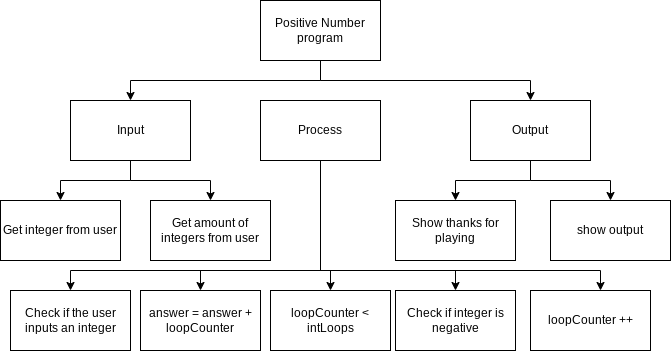

The diagram above was exported from draw.io. Its source (the exported page's mxGraphModel, read from the mxfile embedded in the PNG):
<mxGraphModel dx="650" dy="318" grid="1" gridSize="10" guides="1" tooltips="1" connect="1" arrows="1" fold="1" page="1" pageScale="1" pageWidth="850" pageHeight="1100" math="0" shadow="0">
  <root>
    <mxCell id="0" />
    <mxCell id="1" parent="0" />
    <mxCell id="6" value="Get integer from user" style="rounded=0;whiteSpace=wrap;html=1;" parent="1" vertex="1">
      <mxGeometry x="30" y="370" width="120" height="60" as="geometry" />
    </mxCell>
    <mxCell id="43" style="edgeStyle=orthogonalEdgeStyle;rounded=0;html=1;" edge="1" parent="1" source="7" target="29">
      <mxGeometry relative="1" as="geometry" />
    </mxCell>
    <mxCell id="44" style="edgeStyle=orthogonalEdgeStyle;rounded=0;html=1;entryX=0.5;entryY=0;entryDx=0;entryDy=0;" edge="1" parent="1" source="7" target="35">
      <mxGeometry relative="1" as="geometry" />
    </mxCell>
    <mxCell id="7" value="Output" style="rounded=0;whiteSpace=wrap;html=1;" parent="1" vertex="1">
      <mxGeometry x="500" y="270" width="120" height="60" as="geometry" />
    </mxCell>
    <mxCell id="22" style="edgeStyle=orthogonalEdgeStyle;html=1;rounded=0;" parent="1" source="8" target="20" edge="1">
      <mxGeometry relative="1" as="geometry">
        <Array as="points">
          <mxPoint x="350" y="440" />
          <mxPoint x="360" y="440" />
        </Array>
      </mxGeometry>
    </mxCell>
    <mxCell id="24" style="edgeStyle=orthogonalEdgeStyle;html=1;entryX=0.5;entryY=0;entryDx=0;entryDy=0;rounded=0;" parent="1" source="8" target="23" edge="1">
      <mxGeometry relative="1" as="geometry">
        <Array as="points">
          <mxPoint x="350" y="440" />
          <mxPoint x="100" y="440" />
        </Array>
      </mxGeometry>
    </mxCell>
    <mxCell id="34" style="edgeStyle=none;html=1;entryX=0.5;entryY=0;entryDx=0;entryDy=0;rounded=0;" parent="1" source="8" target="33" edge="1">
      <mxGeometry relative="1" as="geometry">
        <Array as="points">
          <mxPoint x="350" y="440" />
          <mxPoint x="485" y="440" />
        </Array>
      </mxGeometry>
    </mxCell>
    <mxCell id="38" style="edgeStyle=orthogonalEdgeStyle;html=1;entryX=0.5;entryY=0;entryDx=0;entryDy=0;rounded=0;" parent="1" source="8" target="37" edge="1">
      <mxGeometry relative="1" as="geometry">
        <Array as="points">
          <mxPoint x="350" y="440" />
          <mxPoint x="230" y="440" />
        </Array>
      </mxGeometry>
    </mxCell>
    <mxCell id="46" style="edgeStyle=orthogonalEdgeStyle;rounded=0;html=1;" edge="1" parent="1" source="8" target="45">
      <mxGeometry relative="1" as="geometry">
        <Array as="points">
          <mxPoint x="350" y="440" />
          <mxPoint x="630" y="440" />
        </Array>
      </mxGeometry>
    </mxCell>
    <mxCell id="8" value="Process" style="rounded=0;whiteSpace=wrap;html=1;" parent="1" vertex="1">
      <mxGeometry x="290" y="270" width="120" height="60" as="geometry" />
    </mxCell>
    <mxCell id="13" style="edgeStyle=orthogonalEdgeStyle;rounded=0;html=1;entryX=0.5;entryY=0;entryDx=0;entryDy=0;" parent="1" source="9" target="6" edge="1">
      <mxGeometry relative="1" as="geometry">
        <mxPoint x="80" y="380" as="targetPoint" />
      </mxGeometry>
    </mxCell>
    <mxCell id="42" style="edgeStyle=orthogonalEdgeStyle;html=1;entryX=0.5;entryY=0;entryDx=0;entryDy=0;rounded=0;" edge="1" parent="1" source="9" target="41">
      <mxGeometry relative="1" as="geometry" />
    </mxCell>
    <mxCell id="9" value="Input" style="rounded=0;whiteSpace=wrap;html=1;" parent="1" vertex="1">
      <mxGeometry x="100" y="270" width="120" height="60" as="geometry" />
    </mxCell>
    <mxCell id="20" value="loopCounter &amp;lt; intLoops" style="rounded=0;whiteSpace=wrap;html=1;" parent="1" vertex="1">
      <mxGeometry x="300" y="460" width="120" height="60" as="geometry" />
    </mxCell>
    <mxCell id="23" value="Check if the user inputs an integer" style="rounded=0;whiteSpace=wrap;html=1;" parent="1" vertex="1">
      <mxGeometry x="40" y="460" width="120" height="60" as="geometry" />
    </mxCell>
    <mxCell id="27" style="edgeStyle=orthogonalEdgeStyle;rounded=0;html=1;" parent="1" source="25" target="9" edge="1">
      <mxGeometry relative="1" as="geometry">
        <Array as="points">
          <mxPoint x="350" y="250" />
          <mxPoint x="160" y="250" />
        </Array>
      </mxGeometry>
    </mxCell>
    <mxCell id="28" style="edgeStyle=orthogonalEdgeStyle;rounded=0;html=1;" parent="1" source="25" target="7" edge="1">
      <mxGeometry relative="1" as="geometry">
        <Array as="points">
          <mxPoint x="350" y="250" />
          <mxPoint x="560" y="250" />
        </Array>
      </mxGeometry>
    </mxCell>
    <mxCell id="25" value="Positive Number program" style="rounded=0;whiteSpace=wrap;html=1;" parent="1" vertex="1">
      <mxGeometry x="290" y="170" width="120" height="60" as="geometry" />
    </mxCell>
    <mxCell id="29" value="Show thanks for playing" style="rounded=0;whiteSpace=wrap;html=1;" parent="1" vertex="1">
      <mxGeometry x="425" y="370" width="120" height="60" as="geometry" />
    </mxCell>
    <mxCell id="33" value="Check if integer is negative" style="rounded=0;whiteSpace=wrap;html=1;" parent="1" vertex="1">
      <mxGeometry x="425" y="460" width="120" height="60" as="geometry" />
    </mxCell>
    <mxCell id="35" value="show output" style="rounded=0;whiteSpace=wrap;html=1;" parent="1" vertex="1">
      <mxGeometry x="580" y="370" width="120" height="60" as="geometry" />
    </mxCell>
    <mxCell id="37" value="answer = answer + loopCounter" style="rounded=0;whiteSpace=wrap;html=1;" parent="1" vertex="1">
      <mxGeometry x="170" y="460" width="120" height="60" as="geometry" />
    </mxCell>
    <mxCell id="41" value="Get amount of integers from user" style="rounded=0;whiteSpace=wrap;html=1;" vertex="1" parent="1">
      <mxGeometry x="180" y="370" width="120" height="60" as="geometry" />
    </mxCell>
    <mxCell id="45" value="loopCounter ++" style="rounded=0;whiteSpace=wrap;html=1;" vertex="1" parent="1">
      <mxGeometry x="560" y="460" width="120" height="60" as="geometry" />
    </mxCell>
  </root>
</mxGraphModel>